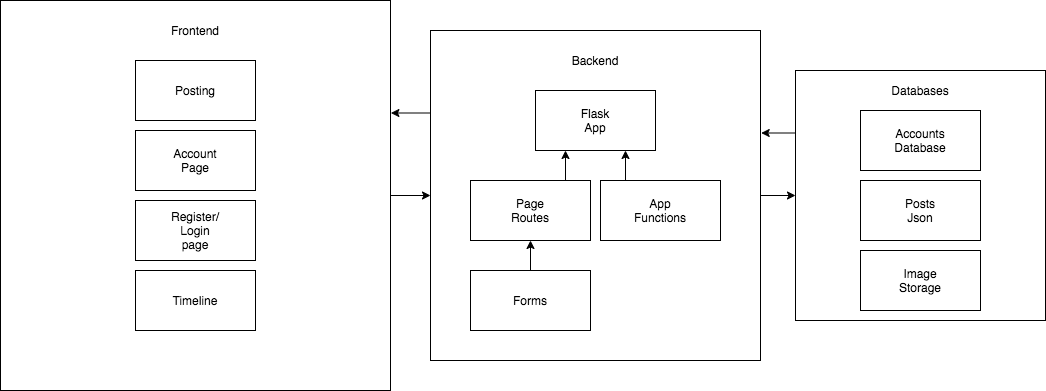

The diagram above was exported from draw.io. Its source (the exported page's mxGraphModel, read from the mxfile embedded in the PNG):
<mxGraphModel dx="1956" dy="692" grid="1" gridSize="10" guides="1" tooltips="1" connect="1" arrows="1" fold="1" page="1" pageScale="1" pageWidth="850" pageHeight="1100" math="0" shadow="0">
  <root>
    <mxCell id="0" />
    <mxCell id="1" parent="0" />
    <mxCell id="mf_bAEXlMxUHBfiUcOC2-29" value="" style="group" parent="1" vertex="1" connectable="0">
      <mxGeometry x="40" y="500" width="310" height="300" as="geometry" />
    </mxCell>
    <mxCell id="HqaLSiynNwuPH4vfKscf-12" value="" style="group" vertex="1" connectable="0" parent="1">
      <mxGeometry x="-360" y="410" width="390" height="390" as="geometry" />
    </mxCell>
    <mxCell id="HqaLSiynNwuPH4vfKscf-10" value="" style="whiteSpace=wrap;html=1;aspect=fixed;" vertex="1" parent="HqaLSiynNwuPH4vfKscf-12">
      <mxGeometry width="390" height="390" as="geometry" />
    </mxCell>
    <mxCell id="HqaLSiynNwuPH4vfKscf-11" value="Frontend" style="text;html=1;strokeColor=none;fillColor=none;align=center;verticalAlign=middle;whiteSpace=wrap;rounded=0;" vertex="1" parent="HqaLSiynNwuPH4vfKscf-12">
      <mxGeometry x="175" y="20" width="40" height="20" as="geometry" />
    </mxCell>
    <mxCell id="mf_bAEXlMxUHBfiUcOC2-4" value="" style="group" parent="HqaLSiynNwuPH4vfKscf-12" vertex="1" connectable="0">
      <mxGeometry x="135" y="60" width="120" height="60" as="geometry" />
    </mxCell>
    <mxCell id="mf_bAEXlMxUHBfiUcOC2-2" value="" style="rounded=0;whiteSpace=wrap;html=1;" parent="mf_bAEXlMxUHBfiUcOC2-4" vertex="1">
      <mxGeometry width="120" height="60" as="geometry" />
    </mxCell>
    <mxCell id="mf_bAEXlMxUHBfiUcOC2-3" value="Posting" style="text;html=1;strokeColor=none;fillColor=none;align=center;verticalAlign=middle;whiteSpace=wrap;rounded=0;" parent="mf_bAEXlMxUHBfiUcOC2-4" vertex="1">
      <mxGeometry x="40" y="20" width="40" height="20" as="geometry" />
    </mxCell>
    <mxCell id="HqaLSiynNwuPH4vfKscf-15" value="" style="group" vertex="1" connectable="0" parent="HqaLSiynNwuPH4vfKscf-12">
      <mxGeometry x="135" y="130" width="120" height="60" as="geometry" />
    </mxCell>
    <mxCell id="mf_bAEXlMxUHBfiUcOC2-19" value="" style="rounded=0;whiteSpace=wrap;html=1;" parent="HqaLSiynNwuPH4vfKscf-15" vertex="1">
      <mxGeometry width="120" height="60" as="geometry" />
    </mxCell>
    <mxCell id="mf_bAEXlMxUHBfiUcOC2-20" value="Account&lt;br&gt;Page" style="text;html=1;strokeColor=none;fillColor=none;align=center;verticalAlign=middle;whiteSpace=wrap;rounded=0;" parent="HqaLSiynNwuPH4vfKscf-15" vertex="1">
      <mxGeometry x="40" y="20" width="40" height="20" as="geometry" />
    </mxCell>
    <mxCell id="HqaLSiynNwuPH4vfKscf-9" value="" style="group" vertex="1" connectable="0" parent="HqaLSiynNwuPH4vfKscf-12">
      <mxGeometry x="135" y="200" width="120" height="60" as="geometry" />
    </mxCell>
    <mxCell id="mf_bAEXlMxUHBfiUcOC2-18" value="" style="rounded=0;whiteSpace=wrap;html=1;" parent="HqaLSiynNwuPH4vfKscf-9" vertex="1">
      <mxGeometry width="120" height="60" as="geometry" />
    </mxCell>
    <mxCell id="mf_bAEXlMxUHBfiUcOC2-22" value="Register/ Login page" style="text;html=1;strokeColor=none;fillColor=none;align=center;verticalAlign=middle;whiteSpace=wrap;rounded=0;" parent="HqaLSiynNwuPH4vfKscf-9" vertex="1">
      <mxGeometry x="40" y="20" width="40" height="20" as="geometry" />
    </mxCell>
    <mxCell id="HqaLSiynNwuPH4vfKscf-16" value="" style="group" vertex="1" connectable="0" parent="HqaLSiynNwuPH4vfKscf-12">
      <mxGeometry x="135" y="270" width="120" height="60" as="geometry" />
    </mxCell>
    <mxCell id="mf_bAEXlMxUHBfiUcOC2-7" value="" style="rounded=0;whiteSpace=wrap;html=1;" parent="HqaLSiynNwuPH4vfKscf-16" vertex="1">
      <mxGeometry width="120" height="60" as="geometry" />
    </mxCell>
    <mxCell id="HqaLSiynNwuPH4vfKscf-8" value="" style="group" vertex="1" connectable="0" parent="HqaLSiynNwuPH4vfKscf-16">
      <mxGeometry width="120" height="60" as="geometry" />
    </mxCell>
    <mxCell id="HqaLSiynNwuPH4vfKscf-7" value="Timeline" style="text;html=1;strokeColor=none;fillColor=none;align=center;verticalAlign=middle;whiteSpace=wrap;rounded=0;" vertex="1" parent="HqaLSiynNwuPH4vfKscf-8">
      <mxGeometry x="40" y="20" width="40" height="20" as="geometry" />
    </mxCell>
    <mxCell id="HqaLSiynNwuPH4vfKscf-13" value="" style="group" vertex="1" connectable="0" parent="1">
      <mxGeometry x="500" y="520" width="185" height="210" as="geometry" />
    </mxCell>
    <mxCell id="HqaLSiynNwuPH4vfKscf-1" value="" style="group" vertex="1" connectable="0" parent="HqaLSiynNwuPH4vfKscf-13">
      <mxGeometry width="185" height="210" as="geometry" />
    </mxCell>
    <mxCell id="mf_bAEXlMxUHBfiUcOC2-17" value="" style="group" parent="HqaLSiynNwuPH4vfKscf-1" vertex="1" connectable="0">
      <mxGeometry x="-65" y="-40" width="250" height="250" as="geometry" />
    </mxCell>
    <mxCell id="mf_bAEXlMxUHBfiUcOC2-13" value="" style="whiteSpace=wrap;html=1;aspect=fixed;" parent="mf_bAEXlMxUHBfiUcOC2-17" vertex="1">
      <mxGeometry width="250" height="250" as="geometry" />
    </mxCell>
    <mxCell id="mf_bAEXlMxUHBfiUcOC2-14" value="Databases" style="text;html=1;strokeColor=none;fillColor=none;align=center;verticalAlign=middle;whiteSpace=wrap;rounded=0;" parent="mf_bAEXlMxUHBfiUcOC2-17" vertex="1">
      <mxGeometry x="105" y="10" width="40" height="20" as="geometry" />
    </mxCell>
    <mxCell id="HqaLSiynNwuPH4vfKscf-4" value="" style="group" vertex="1" connectable="0" parent="mf_bAEXlMxUHBfiUcOC2-17">
      <mxGeometry x="65" y="110" width="120" height="60" as="geometry" />
    </mxCell>
    <mxCell id="HqaLSiynNwuPH4vfKscf-2" value="" style="rounded=0;whiteSpace=wrap;html=1;" vertex="1" parent="HqaLSiynNwuPH4vfKscf-4">
      <mxGeometry width="120" height="60" as="geometry" />
    </mxCell>
    <mxCell id="HqaLSiynNwuPH4vfKscf-3" value="Posts Json" style="text;html=1;strokeColor=none;fillColor=none;align=center;verticalAlign=middle;whiteSpace=wrap;rounded=0;" vertex="1" parent="HqaLSiynNwuPH4vfKscf-4">
      <mxGeometry x="40" y="20" width="40" height="20" as="geometry" />
    </mxCell>
    <mxCell id="HqaLSiynNwuPH4vfKscf-45" value="" style="group" vertex="1" connectable="0" parent="mf_bAEXlMxUHBfiUcOC2-17">
      <mxGeometry x="65" y="180" width="120" height="60" as="geometry" />
    </mxCell>
    <mxCell id="HqaLSiynNwuPH4vfKscf-43" value="" style="rounded=0;whiteSpace=wrap;html=1;" vertex="1" parent="HqaLSiynNwuPH4vfKscf-45">
      <mxGeometry width="120" height="60" as="geometry" />
    </mxCell>
    <mxCell id="HqaLSiynNwuPH4vfKscf-44" value="Image&lt;br&gt;Storage" style="text;html=1;strokeColor=none;fillColor=none;align=center;verticalAlign=middle;whiteSpace=wrap;rounded=0;" vertex="1" parent="HqaLSiynNwuPH4vfKscf-45">
      <mxGeometry x="40" y="20" width="40" height="20" as="geometry" />
    </mxCell>
    <mxCell id="mf_bAEXlMxUHBfiUcOC2-1" value="" style="rounded=0;whiteSpace=wrap;html=1;" parent="HqaLSiynNwuPH4vfKscf-1" vertex="1">
      <mxGeometry width="120" height="60" as="geometry" />
    </mxCell>
    <mxCell id="mf_bAEXlMxUHBfiUcOC2-5" value="Accounts&lt;br&gt;Database" style="text;html=1;strokeColor=none;fillColor=none;align=center;verticalAlign=middle;whiteSpace=wrap;rounded=0;" parent="HqaLSiynNwuPH4vfKscf-1" vertex="1">
      <mxGeometry x="40" y="20" width="40" height="20" as="geometry" />
    </mxCell>
    <mxCell id="HqaLSiynNwuPH4vfKscf-26" value="" style="group" vertex="1" connectable="0" parent="1">
      <mxGeometry x="70" y="440" width="330" height="330" as="geometry" />
    </mxCell>
    <mxCell id="HqaLSiynNwuPH4vfKscf-14" value="" style="whiteSpace=wrap;html=1;aspect=fixed;" vertex="1" parent="HqaLSiynNwuPH4vfKscf-26">
      <mxGeometry width="330" height="330" as="geometry" />
    </mxCell>
    <mxCell id="HqaLSiynNwuPH4vfKscf-25" value="Backend" style="text;html=1;strokeColor=none;fillColor=none;align=center;verticalAlign=middle;whiteSpace=wrap;rounded=0;" vertex="1" parent="HqaLSiynNwuPH4vfKscf-26">
      <mxGeometry x="145" y="20" width="40" height="20" as="geometry" />
    </mxCell>
    <mxCell id="HqaLSiynNwuPH4vfKscf-20" value="" style="group" vertex="1" connectable="0" parent="HqaLSiynNwuPH4vfKscf-26">
      <mxGeometry x="105" y="60" width="120" height="60" as="geometry" />
    </mxCell>
    <mxCell id="HqaLSiynNwuPH4vfKscf-17" value="" style="rounded=0;whiteSpace=wrap;html=1;fontStyle=0" vertex="1" parent="HqaLSiynNwuPH4vfKscf-20">
      <mxGeometry width="120" height="60" as="geometry" />
    </mxCell>
    <mxCell id="HqaLSiynNwuPH4vfKscf-19" value="Flask App" style="text;html=1;strokeColor=none;fillColor=none;align=center;verticalAlign=middle;whiteSpace=wrap;rounded=0;fontStyle=0" vertex="1" parent="HqaLSiynNwuPH4vfKscf-20">
      <mxGeometry x="40" y="20" width="40" height="20" as="geometry" />
    </mxCell>
    <mxCell id="HqaLSiynNwuPH4vfKscf-30" style="edgeStyle=orthogonalEdgeStyle;rounded=0;orthogonalLoop=1;jettySize=auto;html=1;exitX=1;exitY=0;exitDx=0;exitDy=0;entryX=0.25;entryY=1;entryDx=0;entryDy=0;" edge="1" parent="HqaLSiynNwuPH4vfKscf-26" source="HqaLSiynNwuPH4vfKscf-18" target="HqaLSiynNwuPH4vfKscf-17">
      <mxGeometry relative="1" as="geometry" />
    </mxCell>
    <mxCell id="HqaLSiynNwuPH4vfKscf-24" value="" style="group" vertex="1" connectable="0" parent="HqaLSiynNwuPH4vfKscf-26">
      <mxGeometry x="170" y="150" width="120" height="60" as="geometry" />
    </mxCell>
    <mxCell id="HqaLSiynNwuPH4vfKscf-22" value="" style="rounded=0;whiteSpace=wrap;html=1;fontStyle=0" vertex="1" parent="HqaLSiynNwuPH4vfKscf-24">
      <mxGeometry width="120" height="60" as="geometry" />
    </mxCell>
    <mxCell id="HqaLSiynNwuPH4vfKscf-23" value="App&lt;br&gt;Functions" style="text;html=1;strokeColor=none;fillColor=none;align=center;verticalAlign=middle;whiteSpace=wrap;rounded=0;fontStyle=0" vertex="1" parent="HqaLSiynNwuPH4vfKscf-24">
      <mxGeometry x="40" y="20" width="40" height="20" as="geometry" />
    </mxCell>
    <mxCell id="HqaLSiynNwuPH4vfKscf-31" style="edgeStyle=orthogonalEdgeStyle;rounded=0;orthogonalLoop=1;jettySize=auto;html=1;exitX=0.25;exitY=0;exitDx=0;exitDy=0;entryX=0.75;entryY=1;entryDx=0;entryDy=0;" edge="1" parent="HqaLSiynNwuPH4vfKscf-26" source="HqaLSiynNwuPH4vfKscf-22" target="HqaLSiynNwuPH4vfKscf-17">
      <mxGeometry relative="1" as="geometry" />
    </mxCell>
    <mxCell id="HqaLSiynNwuPH4vfKscf-28" value="" style="group" vertex="1" connectable="0" parent="HqaLSiynNwuPH4vfKscf-26">
      <mxGeometry x="40" y="150" width="120" height="60" as="geometry" />
    </mxCell>
    <mxCell id="HqaLSiynNwuPH4vfKscf-18" value="" style="rounded=0;whiteSpace=wrap;html=1;" vertex="1" parent="HqaLSiynNwuPH4vfKscf-28">
      <mxGeometry width="120" height="60" as="geometry" />
    </mxCell>
    <mxCell id="HqaLSiynNwuPH4vfKscf-21" value="Page Routes" style="text;html=1;strokeColor=none;fillColor=none;align=center;verticalAlign=middle;whiteSpace=wrap;rounded=0;" vertex="1" parent="HqaLSiynNwuPH4vfKscf-28">
      <mxGeometry x="40" y="20" width="40" height="20" as="geometry" />
    </mxCell>
    <mxCell id="HqaLSiynNwuPH4vfKscf-34" value="" style="group" vertex="1" connectable="0" parent="HqaLSiynNwuPH4vfKscf-26">
      <mxGeometry x="40" y="240" width="120" height="60" as="geometry" />
    </mxCell>
    <mxCell id="HqaLSiynNwuPH4vfKscf-32" value="" style="rounded=0;whiteSpace=wrap;html=1;" vertex="1" parent="HqaLSiynNwuPH4vfKscf-34">
      <mxGeometry width="120" height="60" as="geometry" />
    </mxCell>
    <mxCell id="HqaLSiynNwuPH4vfKscf-33" value="Forms" style="text;html=1;strokeColor=none;fillColor=none;align=center;verticalAlign=middle;whiteSpace=wrap;rounded=0;" vertex="1" parent="HqaLSiynNwuPH4vfKscf-34">
      <mxGeometry x="40" y="20" width="40" height="20" as="geometry" />
    </mxCell>
    <mxCell id="HqaLSiynNwuPH4vfKscf-42" style="edgeStyle=orthogonalEdgeStyle;rounded=0;orthogonalLoop=1;jettySize=auto;html=1;exitX=0.5;exitY=0;exitDx=0;exitDy=0;entryX=0.5;entryY=1;entryDx=0;entryDy=0;" edge="1" parent="HqaLSiynNwuPH4vfKscf-26" source="HqaLSiynNwuPH4vfKscf-32" target="HqaLSiynNwuPH4vfKscf-18">
      <mxGeometry relative="1" as="geometry" />
    </mxCell>
    <mxCell id="HqaLSiynNwuPH4vfKscf-36" style="edgeStyle=orthogonalEdgeStyle;rounded=0;orthogonalLoop=1;jettySize=auto;html=1;exitX=1;exitY=0.5;exitDx=0;exitDy=0;" edge="1" parent="1" source="HqaLSiynNwuPH4vfKscf-10">
      <mxGeometry relative="1" as="geometry">
        <mxPoint x="70" y="605" as="targetPoint" />
      </mxGeometry>
    </mxCell>
    <mxCell id="HqaLSiynNwuPH4vfKscf-37" style="edgeStyle=orthogonalEdgeStyle;rounded=0;orthogonalLoop=1;jettySize=auto;html=1;exitX=1;exitY=0.5;exitDx=0;exitDy=0;entryX=0;entryY=0.5;entryDx=0;entryDy=0;" edge="1" parent="1" source="HqaLSiynNwuPH4vfKscf-14" target="mf_bAEXlMxUHBfiUcOC2-13">
      <mxGeometry relative="1" as="geometry" />
    </mxCell>
    <mxCell id="HqaLSiynNwuPH4vfKscf-39" style="edgeStyle=orthogonalEdgeStyle;rounded=0;orthogonalLoop=1;jettySize=auto;html=1;exitX=0;exitY=0.25;exitDx=0;exitDy=0;entryX=1.002;entryY=0.312;entryDx=0;entryDy=0;entryPerimeter=0;" edge="1" parent="1" source="mf_bAEXlMxUHBfiUcOC2-13" target="HqaLSiynNwuPH4vfKscf-14">
      <mxGeometry relative="1" as="geometry" />
    </mxCell>
    <mxCell id="HqaLSiynNwuPH4vfKscf-41" style="edgeStyle=orthogonalEdgeStyle;rounded=0;orthogonalLoop=1;jettySize=auto;html=1;exitX=0;exitY=0.25;exitDx=0;exitDy=0;entryX=1.001;entryY=0.29;entryDx=0;entryDy=0;entryPerimeter=0;" edge="1" parent="1" source="HqaLSiynNwuPH4vfKscf-14" target="HqaLSiynNwuPH4vfKscf-10">
      <mxGeometry relative="1" as="geometry" />
    </mxCell>
  </root>
</mxGraphModel>